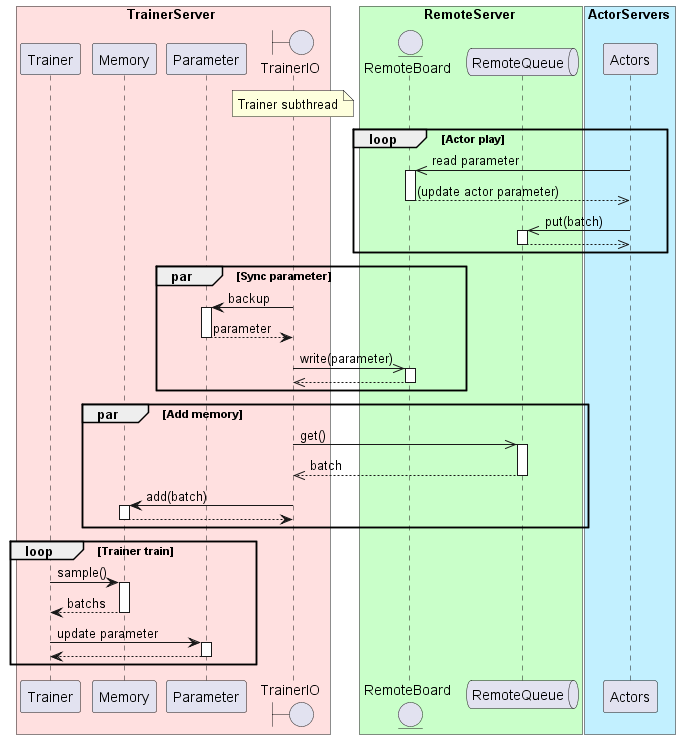

The diagram above was rendered by PlantUML. Its source (embedded in the PNG):
@startuml runner_distributed_flow
autoactivate on

box TrainerServer #Implementation
    participant Trainer
    participant Memory
    participant Parameter
    boundary TrainerIO
end box
box RemoteServer #Technology
    entity RemoteBoard
    queue RemoteQueue
end box
box ActorServers #Application
    participant Actors
end box

note over TrainerIO: Trainer subthread

loop Actor play
    Actors ->> RemoteBoard: read parameter
    return (update actor parameter)
    Actors ->> RemoteQueue: put(batch)
    return
end

par Sync parameter
    TrainerIO -> Parameter: backup
    return parameter
    TrainerIO ->> RemoteBoard: write(parameter)
    return
end

par Add memory
    TrainerIO ->> RemoteQueue: get()
    return batch
    TrainerIO -> Memory: add(batch)
    return
end

loop Trainer train
    Trainer -> Memory: sample()
    return batchs
    Trainer -> Parameter: update parameter
    return
end

@enduml